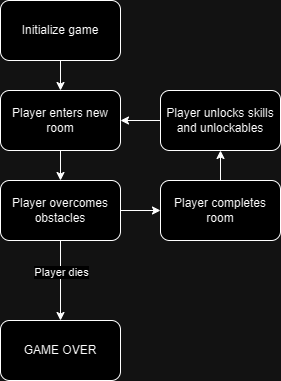

The diagram above was exported from draw.io. Its source (the exported page's mxGraphModel, read from the mxfile embedded in the PNG):
<mxGraphModel dx="1426" dy="751" grid="1" gridSize="10" guides="1" tooltips="1" connect="1" arrows="1" fold="1" page="1" pageScale="1" pageWidth="850" pageHeight="1100" math="0" shadow="0">
  <root>
    <mxCell id="0" />
    <mxCell id="1" parent="0" />
    <mxCell id="aNTmGfZ1iO8-G6aj7E-d-1" value="Initialize game" style="rounded=1;whiteSpace=wrap;html=1;" vertex="1" parent="1">
      <mxGeometry x="60" y="150" width="120" height="60" as="geometry" />
    </mxCell>
    <mxCell id="aNTmGfZ1iO8-G6aj7E-d-8" value="" style="edgeStyle=orthogonalEdgeStyle;rounded=0;orthogonalLoop=1;jettySize=auto;html=1;" edge="1" parent="1" source="aNTmGfZ1iO8-G6aj7E-d-2" target="aNTmGfZ1iO8-G6aj7E-d-3">
      <mxGeometry relative="1" as="geometry" />
    </mxCell>
    <mxCell id="aNTmGfZ1iO8-G6aj7E-d-2" value="Player enters new room" style="rounded=1;whiteSpace=wrap;html=1;" vertex="1" parent="1">
      <mxGeometry x="60" y="240" width="120" height="60" as="geometry" />
    </mxCell>
    <mxCell id="aNTmGfZ1iO8-G6aj7E-d-10" value="" style="edgeStyle=orthogonalEdgeStyle;rounded=0;orthogonalLoop=1;jettySize=auto;html=1;" edge="1" parent="1" source="aNTmGfZ1iO8-G6aj7E-d-3" target="aNTmGfZ1iO8-G6aj7E-d-4">
      <mxGeometry relative="1" as="geometry" />
    </mxCell>
    <mxCell id="aNTmGfZ1iO8-G6aj7E-d-14" value="" style="edgeStyle=orthogonalEdgeStyle;rounded=0;orthogonalLoop=1;jettySize=auto;html=1;" edge="1" parent="1" source="aNTmGfZ1iO8-G6aj7E-d-3" target="aNTmGfZ1iO8-G6aj7E-d-13">
      <mxGeometry relative="1" as="geometry" />
    </mxCell>
    <mxCell id="aNTmGfZ1iO8-G6aj7E-d-15" value="Player dies" style="edgeLabel;html=1;align=center;verticalAlign=middle;resizable=0;points=[];" vertex="1" connectable="0" parent="aNTmGfZ1iO8-G6aj7E-d-14">
      <mxGeometry x="-0.225" relative="1" as="geometry">
        <mxPoint as="offset" />
      </mxGeometry>
    </mxCell>
    <mxCell id="aNTmGfZ1iO8-G6aj7E-d-3" value="Player overcomes&lt;br&gt;obstacles" style="rounded=1;whiteSpace=wrap;html=1;" vertex="1" parent="1">
      <mxGeometry x="60" y="330" width="120" height="60" as="geometry" />
    </mxCell>
    <mxCell id="aNTmGfZ1iO8-G6aj7E-d-11" value="" style="edgeStyle=orthogonalEdgeStyle;rounded=0;orthogonalLoop=1;jettySize=auto;html=1;" edge="1" parent="1" source="aNTmGfZ1iO8-G6aj7E-d-4" target="aNTmGfZ1iO8-G6aj7E-d-5">
      <mxGeometry relative="1" as="geometry" />
    </mxCell>
    <mxCell id="aNTmGfZ1iO8-G6aj7E-d-4" value="Player completes&lt;br&gt;room" style="rounded=1;whiteSpace=wrap;html=1;" vertex="1" parent="1">
      <mxGeometry x="220" y="330" width="120" height="60" as="geometry" />
    </mxCell>
    <mxCell id="aNTmGfZ1iO8-G6aj7E-d-12" value="" style="edgeStyle=orthogonalEdgeStyle;rounded=0;orthogonalLoop=1;jettySize=auto;html=1;" edge="1" parent="1" source="aNTmGfZ1iO8-G6aj7E-d-5" target="aNTmGfZ1iO8-G6aj7E-d-2">
      <mxGeometry relative="1" as="geometry" />
    </mxCell>
    <mxCell id="aNTmGfZ1iO8-G6aj7E-d-5" value="Player unlocks skills&lt;br&gt;and unlockables" style="rounded=1;whiteSpace=wrap;html=1;" vertex="1" parent="1">
      <mxGeometry x="220" y="240" width="120" height="60" as="geometry" />
    </mxCell>
    <mxCell id="aNTmGfZ1iO8-G6aj7E-d-7" value="" style="endArrow=classic;html=1;rounded=0;" edge="1" parent="1" source="aNTmGfZ1iO8-G6aj7E-d-1" target="aNTmGfZ1iO8-G6aj7E-d-2">
      <mxGeometry width="50" height="50" relative="1" as="geometry">
        <mxPoint x="400" y="410" as="sourcePoint" />
        <mxPoint x="450" y="360" as="targetPoint" />
      </mxGeometry>
    </mxCell>
    <mxCell id="aNTmGfZ1iO8-G6aj7E-d-13" value="GAME OVER" style="whiteSpace=wrap;html=1;rounded=1;" vertex="1" parent="1">
      <mxGeometry x="60" y="470" width="120" height="60" as="geometry" />
    </mxCell>
  </root>
</mxGraphModel>